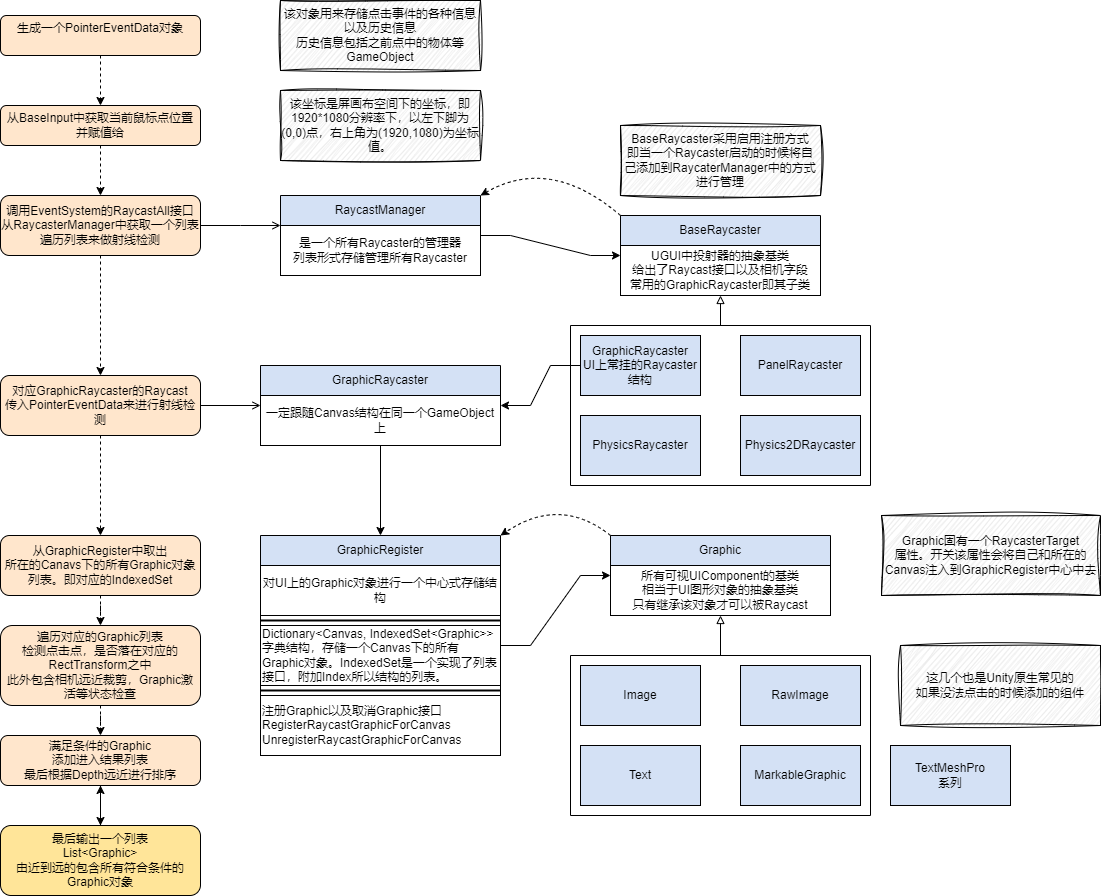

The diagram above was exported from draw.io. Its source (the exported page's mxGraphModel, read from the mxfile embedded in the PNG):
<mxGraphModel dx="954" dy="717" grid="1" gridSize="10" guides="1" tooltips="1" connect="1" arrows="1" fold="1" page="1" pageScale="1" pageWidth="827" pageHeight="1169" math="0" shadow="0">
  <root>
    <mxCell id="0" />
    <mxCell id="1" parent="0" />
    <mxCell id="IvFDXh0_Sm4KCRllszfq-9" style="edgeStyle=orthogonalEdgeStyle;rounded=0;orthogonalLoop=1;jettySize=auto;html=1;dashed=1;" edge="1" parent="1" source="IvFDXh0_Sm4KCRllszfq-1" target="IvFDXh0_Sm4KCRllszfq-3">
      <mxGeometry relative="1" as="geometry" />
    </mxCell>
    <mxCell id="IvFDXh0_Sm4KCRllszfq-1" value="生成一个PointerEventData对象&lt;div&gt;&lt;br&gt;&lt;/div&gt;" style="rounded=1;whiteSpace=wrap;html=1;fillColor=#FFE6CC;" vertex="1" parent="1">
      <mxGeometry x="160" y="200" width="200" height="40" as="geometry" />
    </mxCell>
    <mxCell id="IvFDXh0_Sm4KCRllszfq-10" style="edgeStyle=orthogonalEdgeStyle;rounded=0;orthogonalLoop=1;jettySize=auto;html=1;dashed=1;" edge="1" parent="1" source="IvFDXh0_Sm4KCRllszfq-3" target="IvFDXh0_Sm4KCRllszfq-7">
      <mxGeometry relative="1" as="geometry" />
    </mxCell>
    <mxCell id="IvFDXh0_Sm4KCRllszfq-3" value="从BaseInput中获取当前鼠标点位置&lt;br&gt;并赋值给" style="rounded=1;whiteSpace=wrap;html=1;fillColor=#FFE6CC;" vertex="1" parent="1">
      <mxGeometry x="160" y="290" width="200" height="40" as="geometry" />
    </mxCell>
    <mxCell id="IvFDXh0_Sm4KCRllszfq-5" value="该对象用来存储点击事件的各种信息&lt;div&gt;以及历史信息&lt;br&gt;历史信息包括之前点中的物体等GameObject&lt;/div&gt;" style="rounded=0;whiteSpace=wrap;html=1;sketch=1;curveFitting=1;jiggle=2;fillColor=#E6E6E6;" vertex="1" parent="1">
      <mxGeometry x="440" y="185" width="200" height="70" as="geometry" />
    </mxCell>
    <mxCell id="IvFDXh0_Sm4KCRllszfq-6" value="该坐标是屏画布空间下的坐标，即1920*1080分辨率下，以左下脚为(0,0)点，右上角为(1920,1080)为坐标值。" style="rounded=0;whiteSpace=wrap;html=1;sketch=1;curveFitting=1;jiggle=2;fillColor=#E6E6E6;" vertex="1" parent="1">
      <mxGeometry x="440" y="275" width="200" height="70" as="geometry" />
    </mxCell>
    <mxCell id="IvFDXh0_Sm4KCRllszfq-11" style="edgeStyle=orthogonalEdgeStyle;rounded=0;orthogonalLoop=1;jettySize=auto;html=1;endArrow=open;endFill=0;" edge="1" parent="1" source="IvFDXh0_Sm4KCRllszfq-7">
      <mxGeometry relative="1" as="geometry">
        <mxPoint x="440" y="410" as="targetPoint" />
      </mxGeometry>
    </mxCell>
    <mxCell id="IvFDXh0_Sm4KCRllszfq-30" style="edgeStyle=orthogonalEdgeStyle;rounded=0;orthogonalLoop=1;jettySize=auto;html=1;dashed=1;" edge="1" parent="1" source="IvFDXh0_Sm4KCRllszfq-7" target="IvFDXh0_Sm4KCRllszfq-29">
      <mxGeometry relative="1" as="geometry" />
    </mxCell>
    <mxCell id="IvFDXh0_Sm4KCRllszfq-7" value="调用EventSystem的RaycastAll接口&lt;br&gt;从RaycasterManager中获取一个列表&lt;br&gt;遍历列表来做射线检测" style="rounded=1;whiteSpace=wrap;html=1;fillColor=#FFE6CC;" vertex="1" parent="1">
      <mxGeometry x="160" y="380" width="200" height="60" as="geometry" />
    </mxCell>
    <mxCell id="IvFDXh0_Sm4KCRllszfq-25" style="edgeStyle=entityRelationEdgeStyle;rounded=0;orthogonalLoop=1;jettySize=auto;html=1;" edge="1" parent="1" source="IvFDXh0_Sm4KCRllszfq-12" target="IvFDXh0_Sm4KCRllszfq-16">
      <mxGeometry relative="1" as="geometry" />
    </mxCell>
    <mxCell id="IvFDXh0_Sm4KCRllszfq-12" value="RaycastManager" style="swimlane;fontStyle=0;childLayout=stackLayout;horizontal=1;startSize=30;horizontalStack=0;resizeParent=1;resizeParentMax=0;resizeLast=0;collapsible=1;marginBottom=0;whiteSpace=wrap;html=1;fillColor=#D4E1F5;" vertex="1" parent="1">
      <mxGeometry x="440" y="380" width="200" height="80" as="geometry" />
    </mxCell>
    <mxCell id="IvFDXh0_Sm4KCRllszfq-17" value="是一个所有Raycaster的管理器&lt;div&gt;列表形式存储管理所有Raycaster&lt;/div&gt;" style="rounded=0;whiteSpace=wrap;html=1;" vertex="1" parent="IvFDXh0_Sm4KCRllszfq-12">
      <mxGeometry y="30" width="200" height="50" as="geometry" />
    </mxCell>
    <mxCell id="IvFDXh0_Sm4KCRllszfq-16" value="BaseRaycaster" style="swimlane;fontStyle=0;childLayout=stackLayout;horizontal=1;startSize=30;horizontalStack=0;resizeParent=1;resizeParentMax=0;resizeLast=0;collapsible=1;marginBottom=0;whiteSpace=wrap;html=1;fillColor=#D4E1F5;" vertex="1" parent="1">
      <mxGeometry x="780" y="400" width="200" height="80" as="geometry" />
    </mxCell>
    <mxCell id="IvFDXh0_Sm4KCRllszfq-18" value="UGUI中投射器的抽象基类&lt;br&gt;给出了Raycast接口以及相机字段&lt;br&gt;常用的GraphicRaycaster即其子类" style="rounded=0;whiteSpace=wrap;html=1;" vertex="1" parent="IvFDXh0_Sm4KCRllszfq-16">
      <mxGeometry y="30" width="200" height="50" as="geometry" />
    </mxCell>
    <mxCell id="IvFDXh0_Sm4KCRllszfq-28" style="edgeStyle=entityRelationEdgeStyle;rounded=0;orthogonalLoop=1;jettySize=auto;html=1;" edge="1" parent="1" source="IvFDXh0_Sm4KCRllszfq-19" target="IvFDXh0_Sm4KCRllszfq-26">
      <mxGeometry relative="1" as="geometry" />
    </mxCell>
    <mxCell id="IvFDXh0_Sm4KCRllszfq-19" value="GraphicRaycaster&lt;br&gt;UI上常挂的Raycaster结构" style="rounded=0;whiteSpace=wrap;html=1;fillColor=#D4E1F5;" vertex="1" parent="1">
      <mxGeometry x="740" y="520" width="120" height="60" as="geometry" />
    </mxCell>
    <mxCell id="IvFDXh0_Sm4KCRllszfq-20" value="PanelRaycaster" style="rounded=0;whiteSpace=wrap;html=1;fillColor=#D4E1F5;" vertex="1" parent="1">
      <mxGeometry x="900" y="520" width="120" height="60" as="geometry" />
    </mxCell>
    <mxCell id="IvFDXh0_Sm4KCRllszfq-21" value="PhysicsRaycaster" style="rounded=0;whiteSpace=wrap;html=1;fillColor=#D4E1F5;" vertex="1" parent="1">
      <mxGeometry x="740" y="600" width="120" height="60" as="geometry" />
    </mxCell>
    <mxCell id="IvFDXh0_Sm4KCRllszfq-22" value="Physics2DRaycaster" style="rounded=0;whiteSpace=wrap;html=1;fillColor=#D4E1F5;" vertex="1" parent="1">
      <mxGeometry x="900" y="600" width="120" height="60" as="geometry" />
    </mxCell>
    <mxCell id="IvFDXh0_Sm4KCRllszfq-24" style="edgeStyle=orthogonalEdgeStyle;rounded=0;orthogonalLoop=1;jettySize=auto;html=1;endArrow=block;endFill=0;" edge="1" parent="1" source="IvFDXh0_Sm4KCRllszfq-23" target="IvFDXh0_Sm4KCRllszfq-16">
      <mxGeometry relative="1" as="geometry" />
    </mxCell>
    <mxCell id="IvFDXh0_Sm4KCRllszfq-23" value="" style="swimlane;startSize=0;" vertex="1" parent="1">
      <mxGeometry x="730" y="510" width="300" height="160" as="geometry" />
    </mxCell>
    <mxCell id="IvFDXh0_Sm4KCRllszfq-36" style="edgeStyle=orthogonalEdgeStyle;rounded=0;orthogonalLoop=1;jettySize=auto;html=1;" edge="1" parent="1" source="IvFDXh0_Sm4KCRllszfq-26" target="IvFDXh0_Sm4KCRllszfq-33">
      <mxGeometry relative="1" as="geometry" />
    </mxCell>
    <mxCell id="IvFDXh0_Sm4KCRllszfq-26" value="GraphicRaycaster" style="swimlane;fontStyle=0;childLayout=stackLayout;horizontal=1;startSize=30;horizontalStack=0;resizeParent=1;resizeParentMax=0;resizeLast=0;collapsible=1;marginBottom=0;whiteSpace=wrap;html=1;fillColor=#D4E1F5;" vertex="1" parent="1">
      <mxGeometry x="420" y="550" width="240" height="80" as="geometry" />
    </mxCell>
    <mxCell id="IvFDXh0_Sm4KCRllszfq-27" value="一定跟随Canvas结构在同一个GameObject上" style="rounded=0;whiteSpace=wrap;html=1;" vertex="1" parent="IvFDXh0_Sm4KCRllszfq-26">
      <mxGeometry y="30" width="240" height="50" as="geometry" />
    </mxCell>
    <mxCell id="IvFDXh0_Sm4KCRllszfq-35" style="edgeStyle=orthogonalEdgeStyle;rounded=0;orthogonalLoop=1;jettySize=auto;html=1;endArrow=open;endFill=0;" edge="1" parent="1" source="IvFDXh0_Sm4KCRllszfq-29" target="IvFDXh0_Sm4KCRllszfq-26">
      <mxGeometry relative="1" as="geometry" />
    </mxCell>
    <mxCell id="IvFDXh0_Sm4KCRllszfq-57" style="edgeStyle=orthogonalEdgeStyle;rounded=0;orthogonalLoop=1;jettySize=auto;html=1;dashed=1;" edge="1" parent="1" source="IvFDXh0_Sm4KCRllszfq-29" target="IvFDXh0_Sm4KCRllszfq-55">
      <mxGeometry relative="1" as="geometry" />
    </mxCell>
    <mxCell id="IvFDXh0_Sm4KCRllszfq-29" value="对应GraphicRaycaster的Raycast&lt;br&gt;传入PointerEventData来进行射线检测" style="rounded=1;whiteSpace=wrap;html=1;fillColor=#FFE6CC;" vertex="1" parent="1">
      <mxGeometry x="160" y="560" width="200" height="60" as="geometry" />
    </mxCell>
    <mxCell id="IvFDXh0_Sm4KCRllszfq-31" value="BaseRaycaster采用启用注册方式&lt;br&gt;即当一个Raycaster启动的时候将自己添加到RaycaterManager中的方式进行管理" style="rounded=0;whiteSpace=wrap;html=1;sketch=1;curveFitting=1;jiggle=2;fillColor=#E6E6E6;" vertex="1" parent="1">
      <mxGeometry x="780" y="310" width="200" height="70" as="geometry" />
    </mxCell>
    <mxCell id="IvFDXh0_Sm4KCRllszfq-32" value="" style="curved=1;endArrow=classic;html=1;rounded=0;entryX=1;entryY=0;entryDx=0;entryDy=0;dashed=1;exitX=0;exitY=0;exitDx=0;exitDy=0;" edge="1" parent="1" source="IvFDXh0_Sm4KCRllszfq-16" target="IvFDXh0_Sm4KCRllszfq-12">
      <mxGeometry width="50" height="50" relative="1" as="geometry">
        <mxPoint x="750" y="390" as="sourcePoint" />
        <mxPoint x="750" y="340" as="targetPoint" />
        <Array as="points">
          <mxPoint x="710" y="340" />
        </Array>
      </mxGeometry>
    </mxCell>
    <mxCell id="IvFDXh0_Sm4KCRllszfq-41" style="edgeStyle=entityRelationEdgeStyle;rounded=0;orthogonalLoop=1;jettySize=auto;html=1;" edge="1" parent="1" source="IvFDXh0_Sm4KCRllszfq-33" target="IvFDXh0_Sm4KCRllszfq-39">
      <mxGeometry relative="1" as="geometry" />
    </mxCell>
    <mxCell id="IvFDXh0_Sm4KCRllszfq-33" value="GraphicRegister" style="swimlane;fontStyle=0;childLayout=stackLayout;horizontal=1;startSize=30;horizontalStack=0;resizeParent=1;resizeParentMax=0;resizeLast=0;collapsible=1;marginBottom=0;whiteSpace=wrap;html=1;fillColor=#D4E1F5;" vertex="1" parent="1">
      <mxGeometry x="420" y="720" width="240" height="220" as="geometry" />
    </mxCell>
    <mxCell id="IvFDXh0_Sm4KCRllszfq-34" value="对UI上的Graphic对象进行一个中心式存储结构" style="rounded=0;whiteSpace=wrap;html=1;" vertex="1" parent="IvFDXh0_Sm4KCRllszfq-33">
      <mxGeometry y="30" width="240" height="50" as="geometry" />
    </mxCell>
    <mxCell id="IvFDXh0_Sm4KCRllszfq-37" value="" style="line;strokeWidth=2;html=1;" vertex="1" parent="IvFDXh0_Sm4KCRllszfq-33">
      <mxGeometry y="80" width="240" height="10" as="geometry" />
    </mxCell>
    <mxCell id="IvFDXh0_Sm4KCRllszfq-38" value="Dictionary&amp;lt;Canvas, IndexedSet&amp;lt;Graphic&amp;gt;&amp;gt;&lt;br&gt;字典结构，存储一个Canvas下的所有Graphic对象。IndexedSet是一个实现了列表接口，附加Index所以结构的列表。" style="rounded=0;whiteSpace=wrap;html=1;align=left;" vertex="1" parent="IvFDXh0_Sm4KCRllszfq-33">
      <mxGeometry y="90" width="240" height="60" as="geometry" />
    </mxCell>
    <mxCell id="IvFDXh0_Sm4KCRllszfq-54" value="" style="line;strokeWidth=2;html=1;" vertex="1" parent="IvFDXh0_Sm4KCRllszfq-33">
      <mxGeometry y="150" width="240" height="10" as="geometry" />
    </mxCell>
    <mxCell id="IvFDXh0_Sm4KCRllszfq-53" value="注册Graphic以及取消Graphic接口&lt;br&gt;RegisterRaycastGraphicForCanvas&lt;br&gt;UnregisterRaycastGraphicForCanvas" style="rounded=0;whiteSpace=wrap;html=1;align=left;" vertex="1" parent="IvFDXh0_Sm4KCRllszfq-33">
      <mxGeometry y="160" width="240" height="60" as="geometry" />
    </mxCell>
    <mxCell id="IvFDXh0_Sm4KCRllszfq-39" value="Graphic" style="swimlane;fontStyle=0;childLayout=stackLayout;horizontal=1;startSize=30;horizontalStack=0;resizeParent=1;resizeParentMax=0;resizeLast=0;collapsible=1;marginBottom=0;whiteSpace=wrap;html=1;fillColor=#D4E1F5;" vertex="1" parent="1">
      <mxGeometry x="770" y="720" width="220" height="80" as="geometry" />
    </mxCell>
    <mxCell id="IvFDXh0_Sm4KCRllszfq-40" value="所有可视UIComponent的基类&lt;br&gt;相当于UI图形对象的抽象基类&lt;br&gt;只有继承该对象才可以被Raycast" style="rounded=0;whiteSpace=wrap;html=1;" vertex="1" parent="IvFDXh0_Sm4KCRllszfq-39">
      <mxGeometry y="30" width="220" height="50" as="geometry" />
    </mxCell>
    <mxCell id="IvFDXh0_Sm4KCRllszfq-42" value="这几个也是Unity原生常见的&lt;br&gt;如果没法点击的时候添加的组件" style="rounded=0;whiteSpace=wrap;html=1;sketch=1;curveFitting=1;jiggle=2;fillColor=#E6E6E6;" vertex="1" parent="1">
      <mxGeometry x="1060" y="830" width="200" height="80" as="geometry" />
    </mxCell>
    <mxCell id="IvFDXh0_Sm4KCRllszfq-46" style="edgeStyle=orthogonalEdgeStyle;rounded=0;orthogonalLoop=1;jettySize=auto;html=1;endArrow=block;endFill=0;" edge="1" parent="1" source="IvFDXh0_Sm4KCRllszfq-44" target="IvFDXh0_Sm4KCRllszfq-39">
      <mxGeometry relative="1" as="geometry" />
    </mxCell>
    <mxCell id="IvFDXh0_Sm4KCRllszfq-44" value="" style="swimlane;startSize=0;" vertex="1" parent="1">
      <mxGeometry x="730" y="840" width="300" height="160" as="geometry" />
    </mxCell>
    <mxCell id="IvFDXh0_Sm4KCRllszfq-45" value="Image" style="rounded=0;whiteSpace=wrap;html=1;fillColor=#D4E1F5;" vertex="1" parent="IvFDXh0_Sm4KCRllszfq-44">
      <mxGeometry x="10" y="10" width="120" height="60" as="geometry" />
    </mxCell>
    <mxCell id="IvFDXh0_Sm4KCRllszfq-47" value="RawImage" style="rounded=0;whiteSpace=wrap;html=1;fillColor=#D4E1F5;" vertex="1" parent="IvFDXh0_Sm4KCRllszfq-44">
      <mxGeometry x="170" y="10" width="120" height="60" as="geometry" />
    </mxCell>
    <mxCell id="IvFDXh0_Sm4KCRllszfq-48" value="Text" style="rounded=0;whiteSpace=wrap;html=1;fillColor=#D4E1F5;" vertex="1" parent="IvFDXh0_Sm4KCRllszfq-44">
      <mxGeometry x="10" y="90" width="120" height="60" as="geometry" />
    </mxCell>
    <mxCell id="IvFDXh0_Sm4KCRllszfq-49" value="MarkableGraphic" style="rounded=0;whiteSpace=wrap;html=1;fillColor=#D4E1F5;" vertex="1" parent="IvFDXh0_Sm4KCRllszfq-44">
      <mxGeometry x="170" y="90" width="120" height="60" as="geometry" />
    </mxCell>
    <mxCell id="IvFDXh0_Sm4KCRllszfq-50" value="TextMeshPro&lt;br&gt;系列" style="rounded=0;whiteSpace=wrap;html=1;fillColor=#D4E1F5;" vertex="1" parent="1">
      <mxGeometry x="1050" y="930" width="120" height="60" as="geometry" />
    </mxCell>
    <mxCell id="IvFDXh0_Sm4KCRllszfq-51" value="Graphic固有一个RaycasterTarget&lt;br&gt;属性。开关该属性会将自己和所在的Canvas注入到GraphicRegister中心中去" style="rounded=0;whiteSpace=wrap;html=1;sketch=1;curveFitting=1;jiggle=2;fillColor=#E6E6E6;" vertex="1" parent="1">
      <mxGeometry x="1041" y="700" width="219" height="80" as="geometry" />
    </mxCell>
    <mxCell id="IvFDXh0_Sm4KCRllszfq-52" value="" style="curved=1;endArrow=classic;html=1;rounded=0;entryX=1;entryY=0;entryDx=0;entryDy=0;exitX=0;exitY=0;exitDx=0;exitDy=0;dashed=1;" edge="1" parent="1" source="IvFDXh0_Sm4KCRllszfq-39" target="IvFDXh0_Sm4KCRllszfq-33">
      <mxGeometry width="50" height="50" relative="1" as="geometry">
        <mxPoint x="690" y="710" as="sourcePoint" />
        <mxPoint x="740" y="660" as="targetPoint" />
        <Array as="points">
          <mxPoint x="720" y="680" />
        </Array>
      </mxGeometry>
    </mxCell>
    <mxCell id="IvFDXh0_Sm4KCRllszfq-58" style="edgeStyle=orthogonalEdgeStyle;rounded=0;orthogonalLoop=1;jettySize=auto;html=1;dashed=1;" edge="1" parent="1" source="IvFDXh0_Sm4KCRllszfq-55" target="IvFDXh0_Sm4KCRllszfq-56">
      <mxGeometry relative="1" as="geometry" />
    </mxCell>
    <mxCell id="IvFDXh0_Sm4KCRllszfq-55" value="从GraphicRegister中取出&lt;br&gt;所在的Canavs下的所有Graphic对象列表。即对应的IndexedSet" style="rounded=1;whiteSpace=wrap;html=1;fillColor=#FFE6CC;" vertex="1" parent="1">
      <mxGeometry x="160" y="720" width="200" height="60" as="geometry" />
    </mxCell>
    <mxCell id="IvFDXh0_Sm4KCRllszfq-60" style="edgeStyle=orthogonalEdgeStyle;rounded=0;orthogonalLoop=1;jettySize=auto;html=1;dashed=1;" edge="1" parent="1" source="IvFDXh0_Sm4KCRllszfq-56" target="IvFDXh0_Sm4KCRllszfq-59">
      <mxGeometry relative="1" as="geometry" />
    </mxCell>
    <mxCell id="IvFDXh0_Sm4KCRllszfq-56" value="遍历对应的Graphic列表&lt;br&gt;检测点击点，是否落在对应的RectTransform之中&lt;br&gt;此外包含相机远近裁剪，Graphic激活等状态检查" style="rounded=1;whiteSpace=wrap;html=1;fillColor=#FFE6CC;" vertex="1" parent="1">
      <mxGeometry x="160" y="810" width="200" height="80" as="geometry" />
    </mxCell>
    <mxCell id="IvFDXh0_Sm4KCRllszfq-62" style="edgeStyle=orthogonalEdgeStyle;rounded=0;orthogonalLoop=1;jettySize=auto;html=1;" edge="1" parent="1" source="IvFDXh0_Sm4KCRllszfq-59" target="IvFDXh0_Sm4KCRllszfq-61">
      <mxGeometry relative="1" as="geometry" />
    </mxCell>
    <mxCell id="IvFDXh0_Sm4KCRllszfq-59" value="满足条件的Graphic&lt;br&gt;添加进入结果列表&lt;br&gt;最后根据Depth远近进行排序" style="rounded=1;whiteSpace=wrap;html=1;fillColor=#FFE6CC;" vertex="1" parent="1">
      <mxGeometry x="160" y="920" width="200" height="50" as="geometry" />
    </mxCell>
    <mxCell id="IvFDXh0_Sm4KCRllszfq-63" value="" style="edgeStyle=orthogonalEdgeStyle;rounded=0;orthogonalLoop=1;jettySize=auto;html=1;dashed=1;" edge="1" parent="1" source="IvFDXh0_Sm4KCRllszfq-61" target="IvFDXh0_Sm4KCRllszfq-59">
      <mxGeometry relative="1" as="geometry" />
    </mxCell>
    <mxCell id="IvFDXh0_Sm4KCRllszfq-61" value="最后输出一个列表&lt;br&gt;List&amp;lt;Graphic&amp;gt;&lt;br&gt;由近到远的包含所有符合条件的Graphic对象" style="rounded=1;whiteSpace=wrap;html=1;fillColor=#FFE599;" vertex="1" parent="1">
      <mxGeometry x="160" y="1010" width="200" height="70" as="geometry" />
    </mxCell>
  </root>
</mxGraphModel>